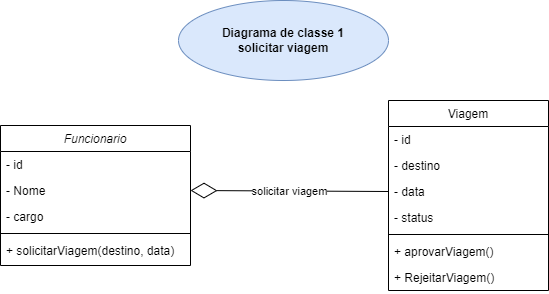

The diagram above was exported from draw.io. Its source (the exported page's mxGraphModel, read from the mxfile embedded in the PNG):
<mxGraphModel dx="864" dy="516" grid="1" gridSize="10" guides="1" tooltips="1" connect="1" arrows="1" fold="1" page="1" pageScale="1" pageWidth="827" pageHeight="1169" math="0" shadow="0">
  <root>
    <mxCell id="WIyWlLk6GJQsqaUBKTNV-0" />
    <mxCell id="WIyWlLk6GJQsqaUBKTNV-1" parent="WIyWlLk6GJQsqaUBKTNV-0" />
    <mxCell id="zkfFHV4jXpPFQw0GAbJ--0" value="Funcionario" style="swimlane;fontStyle=2;align=center;verticalAlign=top;childLayout=stackLayout;horizontal=1;startSize=26;horizontalStack=0;resizeParent=1;resizeLast=0;collapsible=1;marginBottom=0;rounded=0;shadow=0;strokeWidth=1;" parent="WIyWlLk6GJQsqaUBKTNV-1" vertex="1">
      <mxGeometry x="120" y="145" width="190" height="140" as="geometry">
        <mxRectangle x="230" y="140" width="160" height="26" as="alternateBounds" />
      </mxGeometry>
    </mxCell>
    <mxCell id="zkfFHV4jXpPFQw0GAbJ--1" value="- id" style="text;align=left;verticalAlign=top;spacingLeft=4;spacingRight=4;overflow=hidden;rotatable=0;points=[[0,0.5],[1,0.5]];portConstraint=eastwest;" parent="zkfFHV4jXpPFQw0GAbJ--0" vertex="1">
      <mxGeometry y="26" width="190" height="26" as="geometry" />
    </mxCell>
    <mxCell id="zkfFHV4jXpPFQw0GAbJ--2" value="- Nome" style="text;align=left;verticalAlign=top;spacingLeft=4;spacingRight=4;overflow=hidden;rotatable=0;points=[[0,0.5],[1,0.5]];portConstraint=eastwest;rounded=0;shadow=0;html=0;" parent="zkfFHV4jXpPFQw0GAbJ--0" vertex="1">
      <mxGeometry y="52" width="190" height="26" as="geometry" />
    </mxCell>
    <mxCell id="zkfFHV4jXpPFQw0GAbJ--3" value="- cargo" style="text;align=left;verticalAlign=top;spacingLeft=4;spacingRight=4;overflow=hidden;rotatable=0;points=[[0,0.5],[1,0.5]];portConstraint=eastwest;rounded=0;shadow=0;html=0;" parent="zkfFHV4jXpPFQw0GAbJ--0" vertex="1">
      <mxGeometry y="78" width="190" height="26" as="geometry" />
    </mxCell>
    <mxCell id="zkfFHV4jXpPFQw0GAbJ--4" value="" style="line;html=1;strokeWidth=1;align=left;verticalAlign=middle;spacingTop=-1;spacingLeft=3;spacingRight=3;rotatable=0;labelPosition=right;points=[];portConstraint=eastwest;" parent="zkfFHV4jXpPFQw0GAbJ--0" vertex="1">
      <mxGeometry y="104" width="190" height="8" as="geometry" />
    </mxCell>
    <mxCell id="zkfFHV4jXpPFQw0GAbJ--5" value="+ solicitarViagem(destino, data)" style="text;align=left;verticalAlign=top;spacingLeft=4;spacingRight=4;overflow=hidden;rotatable=0;points=[[0,0.5],[1,0.5]];portConstraint=eastwest;" parent="zkfFHV4jXpPFQw0GAbJ--0" vertex="1">
      <mxGeometry y="112" width="190" height="26" as="geometry" />
    </mxCell>
    <mxCell id="zkfFHV4jXpPFQw0GAbJ--17" value="Viagem" style="swimlane;fontStyle=0;align=center;verticalAlign=top;childLayout=stackLayout;horizontal=1;startSize=26;horizontalStack=0;resizeParent=1;resizeLast=0;collapsible=1;marginBottom=0;rounded=0;shadow=0;strokeWidth=1;" parent="WIyWlLk6GJQsqaUBKTNV-1" vertex="1">
      <mxGeometry x="508" y="120" width="160" height="190" as="geometry">
        <mxRectangle x="550" y="140" width="160" height="26" as="alternateBounds" />
      </mxGeometry>
    </mxCell>
    <mxCell id="zkfFHV4jXpPFQw0GAbJ--18" value="- id" style="text;align=left;verticalAlign=top;spacingLeft=4;spacingRight=4;overflow=hidden;rotatable=0;points=[[0,0.5],[1,0.5]];portConstraint=eastwest;" parent="zkfFHV4jXpPFQw0GAbJ--17" vertex="1">
      <mxGeometry y="26" width="160" height="26" as="geometry" />
    </mxCell>
    <mxCell id="zkfFHV4jXpPFQw0GAbJ--19" value="- destino" style="text;align=left;verticalAlign=top;spacingLeft=4;spacingRight=4;overflow=hidden;rotatable=0;points=[[0,0.5],[1,0.5]];portConstraint=eastwest;rounded=0;shadow=0;html=0;" parent="zkfFHV4jXpPFQw0GAbJ--17" vertex="1">
      <mxGeometry y="52" width="160" height="26" as="geometry" />
    </mxCell>
    <mxCell id="zkfFHV4jXpPFQw0GAbJ--20" value="- data" style="text;align=left;verticalAlign=top;spacingLeft=4;spacingRight=4;overflow=hidden;rotatable=0;points=[[0,0.5],[1,0.5]];portConstraint=eastwest;rounded=0;shadow=0;html=0;" parent="zkfFHV4jXpPFQw0GAbJ--17" vertex="1">
      <mxGeometry y="78" width="160" height="26" as="geometry" />
    </mxCell>
    <mxCell id="zkfFHV4jXpPFQw0GAbJ--21" value="- status" style="text;align=left;verticalAlign=top;spacingLeft=4;spacingRight=4;overflow=hidden;rotatable=0;points=[[0,0.5],[1,0.5]];portConstraint=eastwest;rounded=0;shadow=0;html=0;" parent="zkfFHV4jXpPFQw0GAbJ--17" vertex="1">
      <mxGeometry y="104" width="160" height="26" as="geometry" />
    </mxCell>
    <mxCell id="zkfFHV4jXpPFQw0GAbJ--23" value="" style="line;html=1;strokeWidth=1;align=left;verticalAlign=middle;spacingTop=-1;spacingLeft=3;spacingRight=3;rotatable=0;labelPosition=right;points=[];portConstraint=eastwest;" parent="zkfFHV4jXpPFQw0GAbJ--17" vertex="1">
      <mxGeometry y="130" width="160" height="8" as="geometry" />
    </mxCell>
    <mxCell id="zkfFHV4jXpPFQw0GAbJ--24" value="+ aprovarViagem()" style="text;align=left;verticalAlign=top;spacingLeft=4;spacingRight=4;overflow=hidden;rotatable=0;points=[[0,0.5],[1,0.5]];portConstraint=eastwest;" parent="zkfFHV4jXpPFQw0GAbJ--17" vertex="1">
      <mxGeometry y="138" width="160" height="26" as="geometry" />
    </mxCell>
    <mxCell id="zkfFHV4jXpPFQw0GAbJ--25" value="+ RejeitarViagem()" style="text;align=left;verticalAlign=top;spacingLeft=4;spacingRight=4;overflow=hidden;rotatable=0;points=[[0,0.5],[1,0.5]];portConstraint=eastwest;" parent="zkfFHV4jXpPFQw0GAbJ--17" vertex="1">
      <mxGeometry y="164" width="160" height="26" as="geometry" />
    </mxCell>
    <mxCell id="-_GbEUdPOU3r64BNyxFv-2" value="&lt;b&gt;Diagrama de classe 1&lt;br&gt;solicitar viagem&lt;/b&gt;" style="ellipse;whiteSpace=wrap;html=1;fillColor=#dae8fc;strokeColor=#6c8ebf;" vertex="1" parent="WIyWlLk6GJQsqaUBKTNV-1">
      <mxGeometry x="298" y="20" width="210" height="80" as="geometry" />
    </mxCell>
    <mxCell id="-_GbEUdPOU3r64BNyxFv-3" value="solicitar viagem" style="endArrow=diamondThin;endFill=0;endSize=24;html=1;rounded=0;entryX=1;entryY=0.5;entryDx=0;entryDy=0;exitX=0;exitY=0.5;exitDx=0;exitDy=0;" edge="1" parent="WIyWlLk6GJQsqaUBKTNV-1" source="zkfFHV4jXpPFQw0GAbJ--20" target="zkfFHV4jXpPFQw0GAbJ--2">
      <mxGeometry width="160" relative="1" as="geometry">
        <mxPoint x="500" y="210" as="sourcePoint" />
        <mxPoint x="490" y="260" as="targetPoint" />
      </mxGeometry>
    </mxCell>
  </root>
</mxGraphModel>